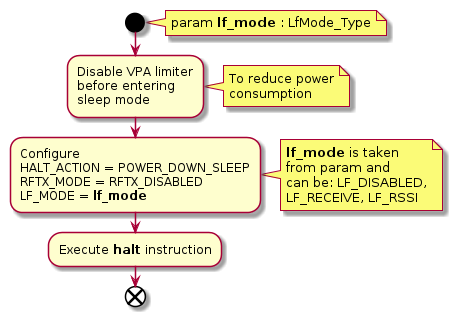

The diagram above was rendered by PlantUML. Its source (embedded in the PNG):
@startuml

    start
    note right: param **lf_mode** : LfMode_Type
    :Disable VPA limiter
    before entering
    sleep mode;

    note right: To reduce power\nconsumption

    :Configure
    HALT_ACTION = POWER_DOWN_SLEEP
    RFTX_MODE = RFTX_DISABLED
    LF_MODE = **lf_mode**;

    note right
    **lf_mode** is taken
    from param and
    can be: LF_DISABLED,
    LF_RECEIVE, LF_RSSI
    end note

    :Execute **halt** instruction;
    end
@enduml